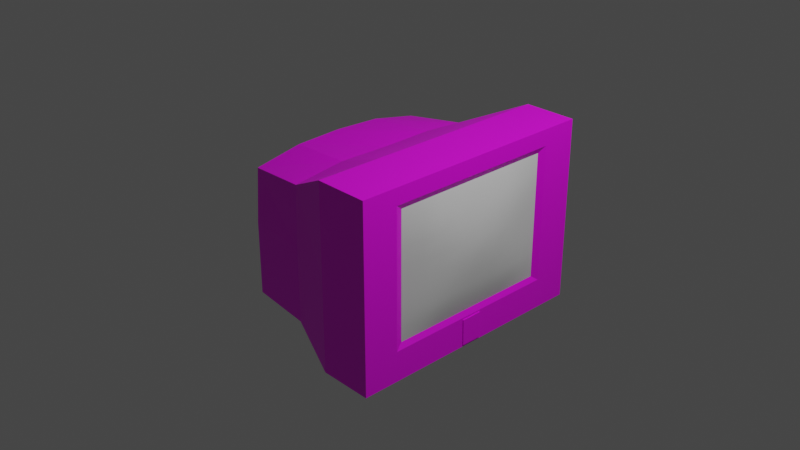 # Source: TV.blend  (saved by Blender 3.6.13; exported with 4.5.12 LTS)
import bpy
from mathutils import Matrix  # noqa: F401  (used for matrix-valued properties, if any)

bpy.ops.wm.read_factory_settings(use_empty=True)
scene = bpy.context.scene
scene.name = 'Scene'

# ---- collections
col_collection = bpy.data.collections.new('Collection'); scene.collection.children.link(col_collection)

# ---- images (referenced by path relative to the original .blend; pixels are not part of the script)
import os
ASSET_DIR = os.environ.get("B2B_ASSET_DIR", "")  # directory of the original .blend (textures are referenced by path, not embedded)
HERE = os.path.dirname(os.path.abspath(__file__))  # packed textures are extracted next to this script under _unpacked/

def load_image(name, relpath, width, height, colorspace="sRGB"):
    """Load a texture the original file referenced (path relative to the .blend, or extracted next to this script)."""
    p = next((c for c in (os.path.join(HERE, relpath), os.path.join(ASSET_DIR, relpath)) if relpath and os.path.exists(c)), "")
    if p:
        img = bpy.data.images.load(p, check_existing=True)
        img.name = name
    else:  # same state as the original file: an image datablock whose file is absent (Cycles renders it pink)
        img = bpy.data.images.new(name, width, height)
        img.source = "FILE"
        img.filepath = "//" + (relpath or name)
    img.colorspace_settings.name = colorspace
    return img
img_appliances_jpg = load_image('APPLIANCES.jpg', 'APPLIANCES.jpg', 1024, 1024, 'sRGB')

# ---- materials (node trees are filled in below, after node groups)
mat_material = bpy.data.materials.new('Material')
mat_material.alpha_threshold = 0.0
mat_material.use_transparent_shadow = False
mat_material.roughness = 0.5
mat_material.line_color = (0.0, 0.0, 0.0, 1.0)
mat_tv = bpy.data.materials.new('TV')
mat_tv.use_transparent_shadow = False

# ---- material node trees
mat_material.use_nodes = True; mat_material.node_tree.nodes.clear()
_N = mat_material.node_tree.nodes; _L = mat_material.node_tree.links
n0 = _N.new('ShaderNodeOutputMaterial'); n0.name = 'Material Output'; n0.location = (300, 300)
n1 = _N.new('ShaderNodeBsdfPrincipled'); n1.name = 'Principled BSDF'; n1.location = (10, 300)
n1.distribution = 'GGX'
n1.subsurface_method = 'RANDOM_WALK_SKIN'
n1.inputs[3].default_value = 1.45
n1.inputs[27].default_value = (0.0, 0.0, 0.0, 1.0)
n1.inputs[28].default_value = 1.0
_L.new(n1.outputs[0], n0.inputs[0])
n0.is_active_output = True
mat_tv.use_nodes = True; mat_tv.node_tree.nodes.clear()
_N = mat_tv.node_tree.nodes; _L = mat_tv.node_tree.links
n0 = _N.new('ShaderNodeBsdfPrincipled'); n0.name = 'Principled BSDF'; n0.location = (10, 300)
n0.distribution = 'GGX'
n0.subsurface_method = 'RANDOM_WALK_SKIN'
n0.inputs[3].default_value = 1.45
n0.inputs[27].default_value = (0.0, 0.0, 0.0, 1.0)
n0.inputs[28].default_value = 1.0
n1 = _N.new('ShaderNodeOutputMaterial'); n1.name = 'Material Output'; n1.location = (300, 300)
n2 = _N.new('ShaderNodeTexImage'); n2.name = 'Image Texture'; n2.location = (-280, 280)
n2.image = img_appliances_jpg
_L.new(n0.outputs[0], n1.inputs[0])
_L.new(n2.outputs[0], n0.inputs[0])
n1.is_active_output = True

# ---- world
world_world = bpy.data.worlds.new('World'); scene.world = world_world
world_world.use_nodes = True; world_world.node_tree.nodes.clear()
_N = world_world.node_tree.nodes; _L = world_world.node_tree.links
n0 = _N.new('ShaderNodeOutputWorld'); n0.name = 'World Output'; n0.location = (300, 300)
n1 = _N.new('ShaderNodeBackground'); n1.name = 'Background'; n1.location = (10, 300)
n1.inputs[0].default_value = (0.05088, 0.05088, 0.05088, 1.0)
_L.new(n1.outputs[0], n0.inputs[0])
n0.is_active_output = True
world_world.color = (0.05088, 0.05088, 0.05088)
world_world.use_sun_shadow = False
world_world.sun_shadow_jitter_overblur = 0.0

# ---- cameras
cam_camera = bpy.data.cameras.new('Camera')
cam_camera.clip_end = 100.0
cam_camera.ortho_scale = 7.314

# ---- lights
light_light = bpy.data.lights.new('Light', 'POINT')
light_light.transmission_factor = 0.0
light_light.energy = 1000.0
light_light.shadow_soft_size = 0.1
light_light.shadow_maximum_resolution = 0.006
light_light.use_absolute_resolution = True

# ---- meshes
me_cube = bpy.data.meshes.new('Cube')
me_cube.from_pydata([(0.3121, -0.7185, -0.6694), (1.03, 1.0, 1.0), (0.3121, -0.7185, 0.8237), (1.03, 1.0, -1.0), (0.3121, 0.7185, -0.6694), (1.03, -1.0, 1.0), (0.3121, 0.7185, 0.8237), (1.03, -1.0, -1.0), (-0.9203, 0.7504, 0.5848), (-0.9203, 0.7831, -0.8117), (-0.9203, -0.7558, 0.5848), (-0.9203, -0.7829, -0.8117), (-0.1903, 0.843, -0.8117), (-0.1903, -0.8263, 0.6703), (-0.1903, -0.8397, -0.8117), (-0.1903, 0.8268, 0.6703), (-0.9203, 0.0, -0.8117), (1.03, 0.0, 1.0), (-0.9203, 0.0, 0.7081), (1.03, 0.0, -1.0), (-0.1903, 0.0, -0.8117), (-0.1903, 0.0, 0.7344), (1.03, 1.0, 0.0), (-0.9203, -0.7829, 0.0), (1.03, -1.0, 0.0), (-0.9203, 0.7831, 0.0), (-0.1903, 0.843, 0.0), (-0.1903, -0.8397, 0.0), (-0.9861, 0.0, 0.0), (0.4497, -1.0, -1.0), (0.4497, 1.0, 1.0), (0.4497, 1.0, -1.0), (0.4497, -1.0, 1.0), (0.4497, 0.0, 1.0), (0.4497, 0.0, -1.0), (0.4497, -1.0, 0.0), (0.4497, 1.0, 0.0), (1.03, -0.7185, 0.8237), (1.03, 0.0, 0.8237), (1.03, -0.7185, 0.0), (1.03, 0.7185, 0.8237), (1.03, 0.7185, 0.0), (1.03, 0.7185, -0.6694), (1.03, 0.0, -0.6694), (1.03, -0.7185, -0.6694), (1.0, -0.6603, 0.7617), (1.0, 0.0, 0.7617), (1.0, -0.6603, 0.004682), (1.0, 0.6603, 0.7617), (1.0, 0.6603, 0.004682), (1.0, 0.6603, -0.6106), (1.0, 0.0, -0.6106), (1.0, -0.6603, -0.6106), (1.0, 0.6603, 0.3832), (1.0, 0.6603, -0.303), (1.0, 0.6603, 0.1939), (1.0, 0.6603, 0.5725), (1.0, 0.6603, -0.1491), (1.0, 0.6603, -0.4568), (1.03, 0.8143, 0.0), (1.03, 0.8093, 1.0), (1.03, 0.8192, -1.0), (1.03, -0.8157, -1.0), (1.03, -0.8157, 0.0), (1.03, -0.8157, 1.0), (-0.9532, 0.3915, 0.0), (0.4497, 0.5, 1.0), (-0.9203, 0.3915, -0.8117), (-0.9203, 0.3752, 0.6865), (0.4497, 0.5, -1.0), (-0.1903, 0.4215, -0.8117), (-0.1903, 0.4134, 0.7424), (-0.9203, -0.3914, -0.8117), (-0.9203, -0.3779, 0.6865), (-0.1903, -0.4132, 0.7424), (0.4497, -0.5, 1.0), (0.4497, -0.5, -1.0), (-0.9532, -0.3914, 0.0), (-0.1903, -0.4198, -0.8117), (1.03, 0.0, -0.9805), (1.03, 0.0, -0.6912), (1.03, 0.08272, -0.6896), (1.03, 0.08705, -0.9817), (1.03, -0.0847, -0.6925), (1.03, -0.08091, -0.9796), (1.039, 0.0, -0.9805), (1.039, 0.0, -0.6912), (1.039, 0.08272, -0.6896), (1.039, 0.08705, -0.9817), (1.039, -0.0847, -0.6925), (1.039, -0.08091, -0.9796)], [], [(74, 73, 10, 13), (27, 13, 10, 23), (65, 68, 8, 25), (34, 19, 62, 7, 29, 76), (38, 17, 64, 63, 39, 37), (36, 30, 1, 22), (25, 8, 15, 26), (72, 78, 14, 11), (35, 32, 13, 27), (75, 74, 13, 32), (66, 71, 21, 33), (67, 70, 20, 16), (41, 59, 60, 17, 38, 40), (31, 3, 61, 19, 34, 69), (77, 73, 18, 28), (71, 68, 18, 21), (72, 77, 28, 16), (43, 80, 81, 82, 79, 19, 61, 59, 41, 42), (29, 35, 27, 14), (9, 25, 26, 12), (31, 36, 22, 3), (24, 7, 62, 63), (67, 65, 25, 9), (14, 27, 23, 11), (12, 26, 36, 31), (7, 24, 35, 29), (70, 69, 34, 20), (1, 30, 66, 33, 17, 60), (17, 33, 75, 32, 5, 64), (24, 5, 32, 35), (26, 15, 30, 36), (78, 76, 29, 14), (2, 0, 4, 6), (40, 6, 4, 42, 41), (0, 2, 37, 39, 44), (4, 0, 44, 43, 42), (2, 6, 40, 38, 37), (44, 52, 47, 39), (42, 50, 51, 43), (40, 48, 56, 53, 55, 49, 41), (43, 51, 52, 44), (41, 49, 57, 54, 58, 50, 42), (38, 46, 48, 40), (37, 45, 46, 38), (39, 47, 45, 37), (60, 59, 22, 1), (59, 61, 3, 22), (63, 64, 5, 24), (63, 62, 19, 79, 84, 83, 80, 43, 44, 39), (12, 31, 69, 70), (16, 28, 65, 67), (15, 8, 68, 71), (9, 12, 70, 67), (30, 15, 71, 66), (28, 18, 68, 65), (20, 34, 76, 78), (11, 23, 77, 72), (23, 10, 73, 77), (33, 21, 74, 75), (16, 20, 78, 72), (21, 18, 73, 74), (79, 82, 88, 85), (84, 79, 85, 90), (85, 88, 87, 86), (86, 89, 90, 85), (81, 80, 86, 87), (83, 84, 90, 89), (80, 83, 89, 86), (82, 81, 87, 88)])
me_cube.polygons.foreach_set('material_index', [1, 1, 1, 1, 1, 1, 1, 1, 1, 1, 1, 1, 1, 1, 1, 1, 1, 1, 1, 1, 1, 1, 1, 1, 1, 1, 1, 1, 1, 1, 1, 1, 1, 1, 1, 1, 1, 1, 1, 1, 1, 1, 1, 1, 1, 1, 1, 1, 1, 1, 1, 1, 1, 1, 1, 1, 1, 1, 1, 1, 1, 1, 1, 1, 1, 1, 1, 1, 1])
_uv = me_cube.uv_layers.new(name='UVMap')
_uv.uv.foreach_set('vector', [0.2234, 0.04817, 0.2227, 0.03142, 0.2314, 0.03103, 0.2329, 0.0479, 0.2064, 0.03616, 0.2064, 0.01679, 0.2276, 0.01926, 0.2275, 0.03616, 0.685, 0.1352, 0.6845, 0.1909, 0.6543, 0.1817, 0.6532, 0.1341, 0.8326, 0.6193, 0.8734, 0.6193, 0.8734, 0.677, 0.8734, 0.69, 0.8326, 0.69, 0.8326, 0.6547, 0.1988, 0.02539, 0.1988, 0.01777, 0.234, 0.01777, 0.234, 0.061, 0.2298, 0.061, 0.2298, 0.02539, 0.2014, 0.03888, 0.2014, 0.01646, 0.2144, 0.01645, 0.2144, 0.03887, 0.2064, 0.03519, 0.2064, 0.01933, 0.2263, 0.01701, 0.2263, 0.03519, 0.7349, 0.647, 0.7862, 0.649, 0.7862, 0.6787, 0.7349, 0.6746, 0.2103, 0.03882, 0.2103, 0.01476, 0.226, 0.02268, 0.226, 0.03881, 0.2302, 0.04849, 0.2282, 0.02998, 0.2395, 0.02985, 0.2438, 0.04875, 0.2029, 0.04796, 0.2056, 0.02955, 0.2169, 0.02973, 0.2165, 0.04823, 0.7349, 0.5916, 0.7862, 0.5895, 0.7862, 0.6193, 0.7349, 0.6193, 0.2047, 0.06195, 0.2003, 0.06195, 0.2006, 0.01682, 0.2371, 0.01682, 0.2371, 0.02477, 0.2047, 0.02477, 0.8326, 0.5486, 0.8734, 0.5486, 0.8734, 0.5614, 0.8734, 0.6193, 0.8326, 0.6193, 0.8326, 0.584, 0.7485, 0.1372, 0.7456, 0.1929, 0.7149, 0.1937, 0.7167, 0.1362, 0.2044, 0.0481, 0.2054, 0.03136, 0.214, 0.03148, 0.2139, 0.0481, 0.7507, 0.07134, 0.7485, 0.1372, 0.7167, 0.1362, 0.7189, 0.07031, 0.2404, 0.04676, 0.2404, 0.0504, 0.2356, 0.05033, 0.2354, 0.05963, 0.2404, 0.05957, 0.2404, 0.06159, 0.2036, 0.06159, 0.2038, 0.01671, 0.2081, 0.01671, 0.2081, 0.04676, 0.2103, 0.06288, 0.2103, 0.03882, 0.226, 0.03881, 0.226, 0.05834, 0.2064, 0.0572, 0.2064, 0.03519, 0.2263, 0.03519, 0.2263, 0.0572, 0.2014, 0.06131, 0.2014, 0.03888, 0.2144, 0.03887, 0.2144, 0.0613, 0.05909, 0.1925, 0.003631, 0.1926, 0.003725, 0.1771, 0.05918, 0.177, 0.6871, 0.06927, 0.685, 0.1352, 0.6532, 0.1341, 0.6553, 0.06824, 0.2064, 0.05961, 0.2064, 0.03616, 0.2275, 0.03616, 0.2275, 0.05961, 0.2135, 0.05817, 0.2135, 0.03962, 0.2284, 0.03963, 0.2284, 0.06248, 0.2193, 0.0613, 0.2193, 0.03888, 0.2323, 0.03889, 0.2323, 0.06131, 0.7862, 0.5895, 0.8326, 0.584, 0.8326, 0.6193, 0.7862, 0.6193, 0.2227, 0.06199, 0.2095, 0.06198, 0.2095, 0.0504, 0.2095, 0.03882, 0.2227, 0.03882, 0.2227, 0.05757, 0.2227, 0.03882, 0.2095, 0.03882, 0.2095, 0.02723, 0.2095, 0.01565, 0.2227, 0.01565, 0.2227, 0.01992, 0.2193, 0.03888, 0.2193, 0.01645, 0.2323, 0.01646, 0.2323, 0.03889, 0.2135, 0.03962, 0.2135, 0.0243, 0.2284, 0.01678, 0.2284, 0.03963, 0.7862, 0.649, 0.8326, 0.6547, 0.8326, 0.69, 0.7862, 0.6787, 0.5506, 0.1169, 0.5506, 0.1457, 0.5229, 0.1457, 0.5229, 0.1169, 0.5517, 0.1307, 0.5517, 0.1169, 0.5804, 0.1169, 0.5804, 0.1307, 0.5675, 0.1307, 0.5804, 0.1456, 0.5517, 0.1456, 0.5517, 0.1318, 0.5675, 0.1318, 0.5804, 0.1318, 0.5229, 0.1744, 0.5229, 0.1467, 0.5368, 0.1467, 0.5368, 0.1606, 0.5368, 0.1744, 0.5517, 0.1467, 0.5517, 0.1744, 0.5378, 0.1744, 0.5378, 0.1606, 0.5378, 0.1467, 0.008416, 0.1337, 0.01797, 0.128, 0.01719, 0.07942, 0.008416, 0.07978, 0.151, 0.1337, 0.1438, 0.128, 0.08978, 0.128, 0.08901, 0.1337, 0.1518, 0.01892, 0.1438, 0.02451, 0.143, 0.03533, 0.143, 0.05002, 0.143, 0.06472, 0.143, 0.07942, 0.151, 0.07978, 0.08901, 0.1337, 0.08978, 0.128, 0.01797, 0.128, 0.008416, 0.1337, 0.151, 0.07978, 0.143, 0.07942, 0.143, 0.09136, 0.143, 0.1033, 0.143, 0.1152, 0.1438, 0.128, 0.151, 0.1337, 0.08978, 0.01892, 0.09009, 0.02328, 0.1441, 0.02328, 0.1518, 0.01892, 0.009192, 0.01892, 0.01828, 0.02328, 0.09009, 0.02328, 0.08978, 0.01892, 0.008416, 0.07978, 0.01627, 0.07942, 0.01612, 0.02451, 0.009192, 0.01892, 0.1159, 0.1929, 0.06037, 0.1924, 0.06026, 0.1769, 0.1158, 0.1769, 0.06037, 0.1924, 0.004857, 0.1919, 0.004744, 0.1768, 0.06026, 0.1769, 0.05918, 0.177, 0.1146, 0.1769, 0.1145, 0.1924, 0.05909, 0.1925, 0.2348, 0.01664, 0.2348, 0.06288, 0.1971, 0.06288, 0.1971, 0.0608, 0.2004, 0.06076, 0.2011, 0.0514, 0.1971, 0.05134, 0.1971, 0.04759, 0.2303, 0.04759, 0.2303, 0.01664, 0.7862, 0.5597, 0.8326, 0.5486, 0.8326, 0.584, 0.7862, 0.5895, 0.7189, 0.07031, 0.7167, 0.1362, 0.685, 0.1352, 0.6871, 0.06927, 0.1949, 0.04777, 0.1967, 0.03091, 0.2054, 0.03136, 0.2044, 0.0481, 0.7349, 0.564, 0.7862, 0.5597, 0.7862, 0.5895, 0.7349, 0.5916, 0.1892, 0.0477, 0.1943, 0.02898, 0.2056, 0.02955, 0.2029, 0.04796, 0.7167, 0.1362, 0.7149, 0.1937, 0.6845, 0.1909, 0.685, 0.1352, 0.7862, 0.6193, 0.8326, 0.6193, 0.8326, 0.6547, 0.7862, 0.649, 0.7824, 0.07238, 0.7803, 0.1383, 0.7485, 0.1372, 0.7507, 0.07134, 0.7803, 0.1383, 0.7765, 0.1857, 0.7456, 0.1929, 0.7485, 0.1372, 0.2165, 0.04823, 0.2169, 0.02973, 0.2282, 0.02998, 0.2302, 0.04849, 0.7349, 0.6193, 0.7862, 0.6193, 0.7862, 0.649, 0.7349, 0.647, 0.2139, 0.0481, 0.214, 0.03148, 0.2227, 0.03142, 0.2234, 0.04817, 0.6282, 0.6981, 0.6191, 0.6982, 0.6191, 0.6982, 0.6282, 0.6981, 0.634, 0.6981, 0.6282, 0.6981, 0.6282, 0.6981, 0.634, 0.6981, 0.4735, 0.7116, 0.4882, 0.7117, 0.4886, 0.7613, 0.4731, 0.7613, 0.4729, 0.7615, 0.4587, 0.7611, 0.4591, 0.711, 0.4735, 0.7116, 0.6194, 0.6812, 0.6282, 0.6813, 0.6282, 0.6813, 0.6194, 0.6812, 0.6353, 0.6814, 0.634, 0.6981, 0.634, 0.6981, 0.6353, 0.6814, 0.6282, 0.6813, 0.6353, 0.6814, 0.6353, 0.6814, 0.6282, 0.6813, 0.6191, 0.6982, 0.6194, 0.6812, 0.6194, 0.6812, 0.6191, 0.6982])
me_cube.materials.append(mat_material)
me_cube.materials.append(mat_tv)
me_cube.use_mirror_vertex_groups = False
me_cube.update()
me_cube_002 = bpy.data.meshes.new('Cube.002')
me_cube_002.from_pydata([(1.0, 0.6603, 0.7617), (1.0, 0.6603, 0.004682), (1.0, 0.6603, -0.6106), (1.0, -0.6594, 0.7617), (1.0, -0.6594, 0.004682), (1.0, -0.6594, -0.6106), (1.099, 0.00046, 0.004682), (1.0, 0.00046, -0.6106), (1.0, 0.00046, 0.7617), (1.075, 0.3304, 0.004682), (1.0, 0.3304, 0.7617), (1.0, 0.3304, -0.6106), (1.0, -0.3295, -0.6106), (1.075, -0.3295, 0.004682), (1.0, -0.3295, 0.7617), (1.0, 0.6603, 0.3832), (1.0, -0.6594, 0.3832), (1.075, 0.00046, 0.3832), (1.072, 0.3304, 0.3832), (1.072, -0.3295, 0.3832), (1.0, 0.6603, -0.303), (1.0, -0.6594, -0.303), (1.068, 0.00046, -0.303), (1.065, 0.3304, -0.303), (1.065, -0.3295, -0.303), (1.099, -0.1645, 0.004682), (1.0, -0.1645, 0.7617), (1.0, -0.1645, -0.6106), (1.075, -0.1645, 0.3832), (1.068, -0.1645, -0.303), (1.0, 0.1654, -0.6106), (1.099, 0.1654, 0.004682), (1.0, 0.1654, 0.7617), (1.075, 0.1654, 0.3832), (1.068, 0.1654, -0.303), (1.0, 0.6603, 0.1939), (1.0, -0.6594, 0.1939), (1.099, 0.00046, 0.1939), (1.075, 0.3304, 0.1939), (1.075, -0.3295, 0.1939), (1.099, -0.1645, 0.1939), (1.099, 0.1654, 0.1939), (1.044, 0.00046, 0.5725), (1.044, 0.3304, 0.5725), (1.044, -0.3295, 0.5725), (1.0, 0.6603, 0.5725), (1.0, -0.6594, 0.5725), (1.044, -0.1645, 0.5725), (1.044, 0.1654, 0.5725), (1.0, -0.4944, -0.6106), (1.044, -0.4944, 0.004682), (1.0, -0.4944, 0.7617), (1.044, -0.4944, 0.3832), (1.044, -0.4944, -0.303), (1.044, -0.4944, 0.1939), (1.034, -0.4944, 0.5725), (1.044, 0.4954, 0.004682), (1.0, 0.4954, 0.7617), (1.0, 0.4954, -0.6106), (1.044, 0.4954, 0.3832), (1.044, 0.4954, -0.303), (1.044, 0.4954, 0.1939), (1.034, 0.4954, 0.5725), (1.085, 0.00046, -0.1491), (1.075, 0.3304, -0.1491), (1.075, -0.3295, -0.1491), (1.0, 0.6603, -0.1491), (1.0, -0.6594, -0.1491), (1.085, -0.1645, -0.1491), (1.085, 0.1654, -0.1491), (1.044, -0.4944, -0.1491), (1.044, 0.4954, -0.1491), (1.0, 0.6603, -0.4568), (1.0, -0.6594, -0.4568), (1.044, 0.00046, -0.4568), (1.044, 0.3304, -0.4568), (1.044, -0.3295, -0.4568), (1.044, -0.1645, -0.4568), (1.044, 0.1654, -0.4568), (1.034, -0.4944, -0.4568), (1.034, 0.4954, -0.4568)], [], [(79, 73, 5, 49), (54, 36, 4, 50), (41, 37, 6, 31), (78, 74, 7, 30), (80, 75, 11, 58), (61, 38, 9, 56), (40, 39, 13, 25), (77, 76, 12, 27), (47, 44, 19, 28), (62, 43, 18, 59), (48, 42, 17, 33), (55, 46, 16, 52), (68, 65, 24, 29), (71, 64, 23, 60), (69, 63, 22, 34), (70, 67, 21, 53), (63, 68, 29, 22), (42, 47, 28, 17), (74, 77, 27, 7), (37, 40, 25, 6), (64, 69, 34, 23), (43, 48, 33, 18), (75, 78, 30, 11), (38, 41, 31, 9), (18, 33, 41, 38), (17, 28, 40, 37), (28, 19, 39, 40), (59, 18, 38, 61), (33, 17, 37, 41), (52, 16, 36, 54), (10, 32, 48, 43), (8, 26, 47, 42), (51, 3, 46, 55), (32, 8, 42, 48), (57, 10, 43, 62), (26, 14, 44, 47), (14, 51, 55, 44), (19, 52, 54, 39), (65, 70, 53, 24), (44, 55, 52, 19), (39, 54, 50, 13), (76, 79, 49, 12), (0, 57, 62, 45), (15, 59, 61, 35), (66, 71, 60, 20), (45, 62, 59, 15), (35, 61, 56, 1), (72, 80, 58, 2), (1, 56, 71, 66), (13, 50, 70, 65), (9, 31, 69, 64), (6, 25, 68, 63), (50, 4, 67, 70), (31, 6, 63, 69), (56, 9, 64, 71), (25, 13, 65, 68), (20, 60, 80, 72), (24, 53, 79, 76), (23, 34, 78, 75), (22, 29, 77, 74), (29, 24, 76, 77), (60, 23, 75, 80), (34, 22, 74, 78), (53, 21, 73, 79)])
me_cube_002.polygons.foreach_set('use_smooth', [True] * 64)
_uv = me_cube_002.uv_layers.new(name='UVMap')
_uv.uv.foreach_set('vector', [0.1239, 0.8839, 0.004856, 0.8841, 0.004856, 0.9951, 0.1239, 0.9951, 0.1239, 0.4143, 0.004856, 0.4146, 0.004856, 0.5512, 0.1239, 0.5508, 0.6001, 0.4139, 0.481, 0.4139, 0.481, 0.5505, 0.6001, 0.5505, 0.6001, 0.8838, 0.481, 0.8838, 0.481, 0.9951, 0.6001, 0.9951, 0.8382, 0.8839, 0.7191, 0.8838, 0.7191, 0.9951, 0.8382, 0.9951, 0.8382, 0.4143, 0.7191, 0.414, 0.7191, 0.5506, 0.8382, 0.5508, 0.362, 0.4139, 0.2429, 0.414, 0.2429, 0.5506, 0.362, 0.5505, 0.362, 0.8838, 0.2429, 0.8838, 0.2429, 0.9951, 0.362, 0.9951, 0.362, 0.1411, 0.2429, 0.1411, 0.2429, 0.2775, 0.362, 0.2775, 0.8382, 0.1412, 0.7191, 0.1411, 0.7191, 0.2775, 0.8382, 0.2777, 0.6001, 0.1411, 0.481, 0.1411, 0.481, 0.2775, 0.6001, 0.2775, 0.1239, 0.1412, 0.004856, 0.1414, 0.004856, 0.278, 0.1239, 0.2777, 0.362, 0.6615, 0.2429, 0.6616, 0.2429, 0.7727, 0.362, 0.7727, 0.8382, 0.6618, 0.7191, 0.6616, 0.7191, 0.7727, 0.8382, 0.7728, 0.6001, 0.6615, 0.481, 0.6615, 0.481, 0.7727, 0.6001, 0.7727, 0.1239, 0.6618, 0.004856, 0.6622, 0.004856, 0.7732, 0.1239, 0.7728, 0.481, 0.6615, 0.362, 0.6615, 0.362, 0.7727, 0.481, 0.7727, 0.481, 0.1411, 0.362, 0.1411, 0.362, 0.2775, 0.481, 0.2775, 0.481, 0.8838, 0.362, 0.8838, 0.362, 0.9951, 0.481, 0.9951, 0.481, 0.4139, 0.362, 0.4139, 0.362, 0.5505, 0.481, 0.5505, 0.7191, 0.6616, 0.6001, 0.6615, 0.6001, 0.7727, 0.7191, 0.7727, 0.7191, 0.1411, 0.6001, 0.1411, 0.6001, 0.2775, 0.7191, 0.2775, 0.7191, 0.8838, 0.6001, 0.8838, 0.6001, 0.9951, 0.7191, 0.9951, 0.7191, 0.414, 0.6001, 0.4139, 0.6001, 0.5505, 0.7191, 0.5506, 0.7191, 0.2775, 0.6001, 0.2775, 0.6001, 0.4139, 0.7191, 0.414, 0.481, 0.2775, 0.362, 0.2775, 0.362, 0.4139, 0.481, 0.4139, 0.362, 0.2775, 0.2429, 0.2775, 0.2429, 0.414, 0.362, 0.4139, 0.8382, 0.2777, 0.7191, 0.2775, 0.7191, 0.414, 0.8382, 0.4143, 0.6001, 0.2775, 0.481, 0.2775, 0.481, 0.4139, 0.6001, 0.4139, 0.1239, 0.2777, 0.004856, 0.278, 0.004856, 0.4146, 0.1239, 0.4143, 0.7191, 0.004856, 0.6001, 0.004856, 0.6001, 0.1411, 0.7191, 0.1411, 0.481, 0.004856, 0.362, 0.004856, 0.362, 0.1411, 0.481, 0.1411, 0.1239, 0.004856, 0.004856, 0.004856, 0.004856, 0.1414, 0.1239, 0.1412, 0.6001, 0.004856, 0.481, 0.004856, 0.481, 0.1411, 0.6001, 0.1411, 0.8382, 0.004856, 0.7191, 0.004856, 0.7191, 0.1411, 0.8382, 0.1412, 0.362, 0.004856, 0.2429, 0.004856, 0.2429, 0.1411, 0.362, 0.1411, 0.2429, 0.004856, 0.1239, 0.004856, 0.1239, 0.1412, 0.2429, 0.1411, 0.2429, 0.2775, 0.1239, 0.2777, 0.1239, 0.4143, 0.2429, 0.414, 0.2429, 0.6616, 0.1239, 0.6618, 0.1239, 0.7728, 0.2429, 0.7727, 0.2429, 0.1411, 0.1239, 0.1412, 0.1239, 0.2777, 0.2429, 0.2775, 0.2429, 0.414, 0.1239, 0.4143, 0.1239, 0.5508, 0.2429, 0.5506, 0.2429, 0.8838, 0.1239, 0.8839, 0.1239, 0.9951, 0.2429, 0.9951, 0.9572, 0.004856, 0.8382, 0.004856, 0.8382, 0.1412, 0.9572, 0.1414, 0.9572, 0.278, 0.8382, 0.2777, 0.8382, 0.4143, 0.9572, 0.4146, 0.9572, 0.6622, 0.8382, 0.6618, 0.8382, 0.7728, 0.9572, 0.7732, 0.9572, 0.1414, 0.8382, 0.1412, 0.8382, 0.2777, 0.9572, 0.278, 0.9572, 0.4146, 0.8382, 0.4143, 0.8382, 0.5508, 0.9572, 0.5512, 0.9572, 0.8841, 0.8382, 0.8839, 0.8382, 0.9951, 0.9572, 0.9951, 0.9572, 0.5512, 0.8382, 0.5508, 0.8382, 0.6618, 0.9572, 0.6622, 0.2429, 0.5506, 0.1239, 0.5508, 0.1239, 0.6618, 0.2429, 0.6616, 0.7191, 0.5506, 0.6001, 0.5505, 0.6001, 0.6615, 0.7191, 0.6616, 0.481, 0.5505, 0.362, 0.5505, 0.362, 0.6615, 0.481, 0.6615, 0.1239, 0.5508, 0.004856, 0.5512, 0.004856, 0.6622, 0.1239, 0.6618, 0.6001, 0.5505, 0.481, 0.5505, 0.481, 0.6615, 0.6001, 0.6615, 0.8382, 0.5508, 0.7191, 0.5506, 0.7191, 0.6616, 0.8382, 0.6618, 0.362, 0.5505, 0.2429, 0.5506, 0.2429, 0.6616, 0.362, 0.6615, 0.9572, 0.7732, 0.8382, 0.7728, 0.8382, 0.8839, 0.9572, 0.8841, 0.2429, 0.7727, 0.1239, 0.7728, 0.1239, 0.8839, 0.2429, 0.8838, 0.7191, 0.7727, 0.6001, 0.7727, 0.6001, 0.8838, 0.7191, 0.8838, 0.481, 0.7727, 0.362, 0.7727, 0.362, 0.8838, 0.481, 0.8838, 0.362, 0.7727, 0.2429, 0.7727, 0.2429, 0.8838, 0.362, 0.8838, 0.8382, 0.7728, 0.7191, 0.7727, 0.7191, 0.8838, 0.8382, 0.8839, 0.6001, 0.7727, 0.481, 0.7727, 0.481, 0.8838, 0.6001, 0.8838, 0.1239, 0.7728, 0.004856, 0.7732, 0.004856, 0.8841, 0.1239, 0.8839])
me_cube_002.materials.append(mat_material)
me_cube_002.use_mirror_vertex_groups = False
me_cube_002.update()

# ---- objects
ob_cube = bpy.data.objects.new('Cube', me_cube)
ob_light = bpy.data.objects.new('Light', light_light)
ob_camera = bpy.data.objects.new('Camera', cam_camera)
ob_cube_001 = bpy.data.objects.new('Cube.001', me_cube_002)

# ---- transforms, parenting, visibility, modifiers, constraints
ob_cube.location = (0.0, 0.0, 0.0)
ob_cube.scale = (1.0, 1.387, 1.0)
ob_cube.lock_rotations_4d = False
ob_cube.empty_display_type = 'ARROWS'
ob_cube.lineart.crease_threshold = 0.0
ob_light.location = (4.076, 1.005, 5.904)
ob_light.rotation_euler = (0.6503, 0.05522, 1.866)
ob_light.lock_rotations_4d = False
ob_light.empty_display_type = 'ARROWS'
ob_light.color = (0.0, 0.0, 0.0, 0.0)
ob_light.lineart.crease_threshold = 0.0
ob_camera.location = (7.359, -6.926, 4.958)
ob_camera.rotation_euler = (1.109, 0.0, 0.8149)
ob_camera.lock_rotations_4d = False
ob_camera.empty_display_type = 'ARROWS'
ob_camera.color = (0.0, 0.0, 0.0, 0.0)
ob_camera.display_type = 'WIRE'
ob_camera.lineart.crease_threshold = 0.0
ob_cube_001.location = (0.0, 0.0, 0.0)
ob_cube_001.scale = (1.0, 1.387, 1.0)
ob_cube_001.lock_rotations_4d = False
ob_cube_001.empty_display_type = 'ARROWS'
ob_cube_001.lineart.crease_threshold = 0.0

# ---- collection membership
col_collection.objects.link(ob_cube)
col_collection.objects.link(ob_light)
col_collection.objects.link(ob_camera)
col_collection.objects.link(ob_cube_001)

# ---- scene / render settings (as saved in the file)
scene.camera = ob_camera
scene.frame_start = 1; scene.frame_end = 250; scene.frame_set(1)
scene.render.engine = 'BLENDER_EEVEE_NEXT'
scene.cycles.sampling_pattern = 'TABULATED_SOBOL'
scene.view_settings.view_transform = 'Filmic'
bpy.context.view_layer.update()
